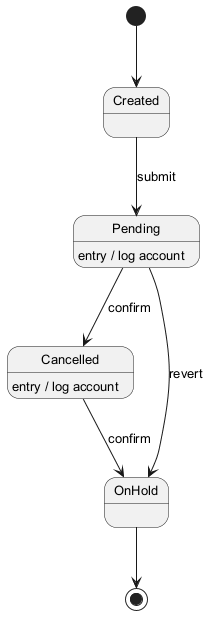

The diagram above was rendered by PlantUML. Its source (embedded in the PNG):
@startuml
skinparam backgroundColor #FFFFFF
skinparam classBackgroundColor #F3E5F5
skinparam classBorderColor #6A1B9A
skinparam defaultFontSize 13
[*] --> Created
Created --> Pending : submit
Pending --> Cancelled : confirm
Pending : entry / log account
Cancelled --> OnHold : confirm
Cancelled : entry / log account
Pending --> OnHold : revert
OnHold --> [*]
@enduml